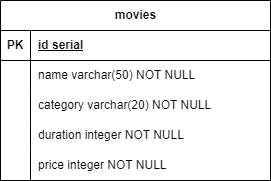

The diagram above was exported from draw.io. Its source (the exported page's mxGraphModel, read from the mxfile embedded in the PNG):
<mxGraphModel dx="880" dy="478" grid="1" gridSize="10" guides="1" tooltips="1" connect="1" arrows="1" fold="1" page="1" pageScale="1" pageWidth="850" pageHeight="1100" math="0" shadow="0" extFonts="Permanent Marker^https://fonts.googleapis.com/css?family=Permanent+Marker">
  <root>
    <mxCell id="0" />
    <mxCell id="1" parent="0" />
    <mxCell id="IOiuic4Jj-fpF-NH1JjA-1" value="movies" style="shape=table;startSize=30;container=1;collapsible=1;childLayout=tableLayout;fixedRows=1;rowLines=0;fontStyle=1;align=center;resizeLast=1;html=1;" vertex="1" parent="1">
      <mxGeometry x="40" y="20" width="270" height="180" as="geometry" />
    </mxCell>
    <mxCell id="IOiuic4Jj-fpF-NH1JjA-2" value="" style="shape=tableRow;horizontal=0;startSize=0;swimlaneHead=0;swimlaneBody=0;fillColor=none;collapsible=0;dropTarget=0;points=[[0,0.5],[1,0.5]];portConstraint=eastwest;top=0;left=0;right=0;bottom=1;" vertex="1" parent="IOiuic4Jj-fpF-NH1JjA-1">
      <mxGeometry y="30" width="270" height="30" as="geometry" />
    </mxCell>
    <mxCell id="IOiuic4Jj-fpF-NH1JjA-3" value="PK" style="shape=partialRectangle;connectable=0;fillColor=none;top=0;left=0;bottom=0;right=0;fontStyle=1;overflow=hidden;whiteSpace=wrap;html=1;" vertex="1" parent="IOiuic4Jj-fpF-NH1JjA-2">
      <mxGeometry width="30" height="30" as="geometry">
        <mxRectangle width="30" height="30" as="alternateBounds" />
      </mxGeometry>
    </mxCell>
    <mxCell id="IOiuic4Jj-fpF-NH1JjA-4" value="id serial" style="shape=partialRectangle;connectable=0;fillColor=none;top=0;left=0;bottom=0;right=0;align=left;spacingLeft=6;fontStyle=5;overflow=hidden;whiteSpace=wrap;html=1;" vertex="1" parent="IOiuic4Jj-fpF-NH1JjA-2">
      <mxGeometry x="30" width="240" height="30" as="geometry">
        <mxRectangle width="240" height="30" as="alternateBounds" />
      </mxGeometry>
    </mxCell>
    <mxCell id="IOiuic4Jj-fpF-NH1JjA-5" value="" style="shape=tableRow;horizontal=0;startSize=0;swimlaneHead=0;swimlaneBody=0;fillColor=none;collapsible=0;dropTarget=0;points=[[0,0.5],[1,0.5]];portConstraint=eastwest;top=0;left=0;right=0;bottom=0;" vertex="1" parent="IOiuic4Jj-fpF-NH1JjA-1">
      <mxGeometry y="60" width="270" height="30" as="geometry" />
    </mxCell>
    <mxCell id="IOiuic4Jj-fpF-NH1JjA-6" value="" style="shape=partialRectangle;connectable=0;fillColor=none;top=0;left=0;bottom=0;right=0;editable=1;overflow=hidden;whiteSpace=wrap;html=1;" vertex="1" parent="IOiuic4Jj-fpF-NH1JjA-5">
      <mxGeometry width="30" height="30" as="geometry">
        <mxRectangle width="30" height="30" as="alternateBounds" />
      </mxGeometry>
    </mxCell>
    <mxCell id="IOiuic4Jj-fpF-NH1JjA-7" value="name varchar(50) NOT NULL" style="shape=partialRectangle;connectable=0;fillColor=none;top=0;left=0;bottom=0;right=0;align=left;spacingLeft=6;overflow=hidden;whiteSpace=wrap;html=1;" vertex="1" parent="IOiuic4Jj-fpF-NH1JjA-5">
      <mxGeometry x="30" width="240" height="30" as="geometry">
        <mxRectangle width="240" height="30" as="alternateBounds" />
      </mxGeometry>
    </mxCell>
    <mxCell id="IOiuic4Jj-fpF-NH1JjA-8" value="" style="shape=tableRow;horizontal=0;startSize=0;swimlaneHead=0;swimlaneBody=0;fillColor=none;collapsible=0;dropTarget=0;points=[[0,0.5],[1,0.5]];portConstraint=eastwest;top=0;left=0;right=0;bottom=0;" vertex="1" parent="IOiuic4Jj-fpF-NH1JjA-1">
      <mxGeometry y="90" width="270" height="30" as="geometry" />
    </mxCell>
    <mxCell id="IOiuic4Jj-fpF-NH1JjA-9" value="" style="shape=partialRectangle;connectable=0;fillColor=none;top=0;left=0;bottom=0;right=0;editable=1;overflow=hidden;whiteSpace=wrap;html=1;" vertex="1" parent="IOiuic4Jj-fpF-NH1JjA-8">
      <mxGeometry width="30" height="30" as="geometry">
        <mxRectangle width="30" height="30" as="alternateBounds" />
      </mxGeometry>
    </mxCell>
    <mxCell id="IOiuic4Jj-fpF-NH1JjA-10" value="category varchar(20) NOT NULL" style="shape=partialRectangle;connectable=0;fillColor=none;top=0;left=0;bottom=0;right=0;align=left;spacingLeft=6;overflow=hidden;whiteSpace=wrap;html=1;" vertex="1" parent="IOiuic4Jj-fpF-NH1JjA-8">
      <mxGeometry x="30" width="240" height="30" as="geometry">
        <mxRectangle width="240" height="30" as="alternateBounds" />
      </mxGeometry>
    </mxCell>
    <mxCell id="IOiuic4Jj-fpF-NH1JjA-11" value="" style="shape=tableRow;horizontal=0;startSize=0;swimlaneHead=0;swimlaneBody=0;fillColor=none;collapsible=0;dropTarget=0;points=[[0,0.5],[1,0.5]];portConstraint=eastwest;top=0;left=0;right=0;bottom=0;" vertex="1" parent="IOiuic4Jj-fpF-NH1JjA-1">
      <mxGeometry y="120" width="270" height="30" as="geometry" />
    </mxCell>
    <mxCell id="IOiuic4Jj-fpF-NH1JjA-12" value="" style="shape=partialRectangle;connectable=0;fillColor=none;top=0;left=0;bottom=0;right=0;editable=1;overflow=hidden;whiteSpace=wrap;html=1;" vertex="1" parent="IOiuic4Jj-fpF-NH1JjA-11">
      <mxGeometry width="30" height="30" as="geometry">
        <mxRectangle width="30" height="30" as="alternateBounds" />
      </mxGeometry>
    </mxCell>
    <mxCell id="IOiuic4Jj-fpF-NH1JjA-13" value="duration integer NOT NULL" style="shape=partialRectangle;connectable=0;fillColor=none;top=0;left=0;bottom=0;right=0;align=left;spacingLeft=6;overflow=hidden;whiteSpace=wrap;html=1;" vertex="1" parent="IOiuic4Jj-fpF-NH1JjA-11">
      <mxGeometry x="30" width="240" height="30" as="geometry">
        <mxRectangle width="240" height="30" as="alternateBounds" />
      </mxGeometry>
    </mxCell>
    <mxCell id="IOiuic4Jj-fpF-NH1JjA-27" style="shape=tableRow;horizontal=0;startSize=0;swimlaneHead=0;swimlaneBody=0;fillColor=none;collapsible=0;dropTarget=0;points=[[0,0.5],[1,0.5]];portConstraint=eastwest;top=0;left=0;right=0;bottom=0;" vertex="1" parent="IOiuic4Jj-fpF-NH1JjA-1">
      <mxGeometry y="150" width="270" height="30" as="geometry" />
    </mxCell>
    <mxCell id="IOiuic4Jj-fpF-NH1JjA-28" style="shape=partialRectangle;connectable=0;fillColor=none;top=0;left=0;bottom=0;right=0;editable=1;overflow=hidden;whiteSpace=wrap;html=1;" vertex="1" parent="IOiuic4Jj-fpF-NH1JjA-27">
      <mxGeometry width="30" height="30" as="geometry">
        <mxRectangle width="30" height="30" as="alternateBounds" />
      </mxGeometry>
    </mxCell>
    <mxCell id="IOiuic4Jj-fpF-NH1JjA-29" value="price integer NOT NULL" style="shape=partialRectangle;connectable=0;fillColor=none;top=0;left=0;bottom=0;right=0;align=left;spacingLeft=6;overflow=hidden;whiteSpace=wrap;html=1;" vertex="1" parent="IOiuic4Jj-fpF-NH1JjA-27">
      <mxGeometry x="30" width="240" height="30" as="geometry">
        <mxRectangle width="240" height="30" as="alternateBounds" />
      </mxGeometry>
    </mxCell>
  </root>
</mxGraphModel>